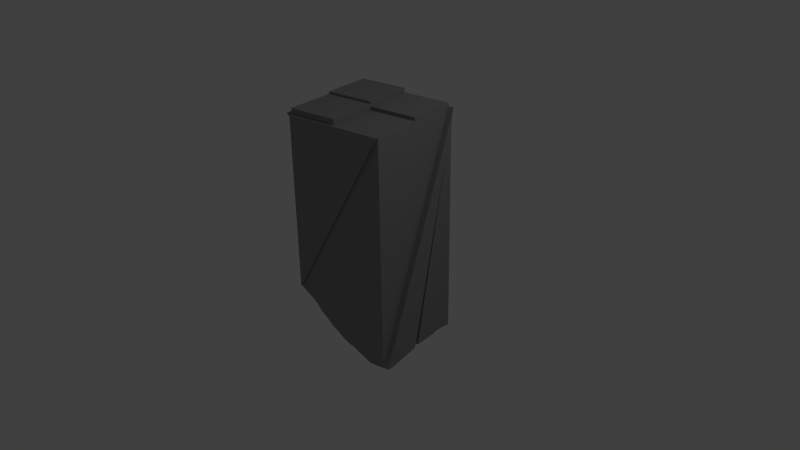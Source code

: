 # Source: pillar_1.blend  (saved by Blender 2.73.0; exported with 4.5.12 LTS)
import bpy
from mathutils import Matrix  # noqa: F401  (used for matrix-valued properties, if any)

bpy.ops.wm.read_factory_settings(use_empty=True)
scene = bpy.context.scene
scene.name = 'Scene'

# ---- collections
col_collection_1 = bpy.data.collections.new('Collection 1'); scene.collection.children.link(col_collection_1)

# ---- materials (node trees are filled in below, after node groups)
mat_stone = bpy.data.materials.new('Stone')
mat_stone.alpha_threshold = 0.0
mat_stone.use_transparent_shadow = False
mat_stone.diffuse_color = (0.281, 0.281, 0.281, 1.0)
mat_stone.roughness = 0.5
mat_stone.specular_intensity = 0.0
mat_stone.line_color = (0.0, 0.0, 0.0, 1.0)

# ---- material node trees

# ---- world
world_world = bpy.data.worlds.new('World'); scene.world = world_world
world_world.color = (0.05088, 0.05088, 0.05088)
world_world.use_sun_shadow = False
world_world.sun_shadow_jitter_overblur = 0.0
world_world.cycles.sampling_method = 'MANUAL'
world_world.cycles.sample_map_resolution = 256

# ---- cameras
cam_camera = bpy.data.cameras.new('Camera')
cam_camera.clip_end = 100.0
cam_camera.lens = 35.0
cam_camera.sensor_width = 32.0
cam_camera.sensor_height = 18.0
cam_camera.ortho_scale = 7.314
cam_camera.dof.focus_distance = 0.0
cam_camera.dof.aperture_fstop = 128.0

# ---- lights
light_lamp = bpy.data.lights.new('Lamp', 'POINT')
light_lamp.transmission_factor = 0.0
light_lamp.cutoff_distance = 30.0
light_lamp.energy = 100.0
light_lamp.shadow_buffer_clip_start = 1.001
light_lamp.shadow_soft_size = 0.1
light_lamp.shadow_maximum_resolution = 0.006
light_lamp.use_absolute_resolution = True
light_lamp.cycles.use_multiple_importance_sampling = False

# ---- meshes
me_cube_012 = bpy.data.meshes.new('Cube.012')
me_cube_012.from_pydata([(-0.9572, -1.023, 0.5275), (-0.9572, 0.9767, 0.5275), (-0.9572, 0.9767, -0.04071), (-0.9572, -0.5445, -0.09543), (-0.9572, -1.023, -0.09844), (-0.9572, 0.9621, -0.03961), (-0.9572, -0.5333, -0.09527), (-0.9572, -0.5178, -0.09364), (-0.9572, -0.5287, -0.09503), (-0.9572, 0.7452, -0.03056), (-0.9572, 0.2144, -0.001627), (-0.9572, -0.002241, -0.02731), (1.043, -1.023, 0.5275), (1.043, -1.023, -0.296), (-0.8612, -1.023, -0.1143), (0.9495, -1.023, -0.2984), (0.6043, -1.023, -0.291), (0.6909, -1.023, -0.2992), (0.8775, -1.023, -0.3009), (-0.6025, -1.023, -0.151), (-0.4885, -1.023, -0.1753), (-0.3438, -1.023, -0.1943), (-0.7616, -1.023, -0.1268), (0.05792, -1.023, -0.2485), (0.1735, -1.023, -0.2588), (0.3311, -1.023, -0.2673), (-0.2153, -1.023, -0.2158), (-0.08515, -1.023, -0.2298), (0.4322, -1.023, -0.2775), (1.043, 0.9767, 0.5275), (1.043, 0.9767, -0.2995), (-0.745, 0.9767, -0.08618), (1.028, 0.9767, -0.2999), (0.6382, 0.9767, -0.2995), (0.5484, 0.9767, -0.2976), (0.365, 0.9767, -0.2752), (0.9113, 0.9767, -0.3042), (0.8071, 0.9767, -0.3061), (0.2897, 0.9767, -0.2699), (0.09179, 0.9767, -0.2388), (-0.7278, 0.9767, -0.09012), (0.03105, 0.9767, -0.2274), (-0.4546, 0.9767, -0.1509), (-0.4863, 0.9767, -0.1459), (-0.1814, 0.9767, -0.1981), (-0.2276, 0.9767, -0.1895), (1.043, 0.6551, -0.2907), (1.043, -0.8404, -0.2966), (1.043, -0.1985, -0.2857), (1.043, 0.4771, -0.2875), (1.043, -0.09263, -0.2841), (1.043, 0.05347, -0.2851), (-0.8474, 0.1976, -0.03069), (-0.7352, 0.9281, -0.08461), (-0.5805, 0.1566, -0.1041), (-0.4683, 0.8871, -0.1431), (-0.6926, -0.5739, -0.129), (-0.3136, 0.1156, -0.1524), (-0.2014, 0.8461, -0.186), (-0.4257, -0.6149, -0.1863), (-0.0467, 0.07464, -0.2071), (0.06545, 0.8051, -0.2197), (-0.1589, -0.6559, -0.2302), (0.2202, 0.03366, -0.2264), (0.3323, 0.7642, -0.258), (0.108, -0.6968, -0.264), (0.4871, -0.007316, -0.2717), (0.5992, 0.7232, -0.2881), (0.3749, -0.7378, -0.2772), (0.754, -0.04829, -0.2874), (0.8661, 0.6822, -0.2968), (0.6418, -0.7788, -0.2975), (0.9087, -0.8198, -0.3002), (1.021, -0.08927, -0.2845), (1.116, 0.9767, 0.5275), (1.116, 0.9767, -0.2995), (1.116, 0.6551, -0.2907), (1.125, 0.9767, 0.5275), (1.125, 0.6551, -0.2907), (1.125, 0.4771, -0.2875), (1.147, 0.9767, 0.5275), (1.147, 0.4771, -0.2875), (1.147, -0.09263, -0.2841), (1.147, 0.05347, -0.2851), (1.158, -1.023, -0.296), (1.158, 0.9767, 0.5275), (1.158, -0.8404, -0.2966), (1.158, -0.1985, -0.2857), (-0.9572, -1.044, -0.09844), (1.043, -1.044, 0.5275), (1.043, -1.044, -0.296), (-0.8612, -1.044, -0.1143), (-0.9572, -1.08, 0.5275), (-0.9572, -1.08, -0.09844), (1.043, -1.08, 0.5275), (-0.9572, 1.007, 0.5275), (-0.9572, 1.007, -0.04071), (1.043, 1.007, 0.5275), (-1.019, -1.023, 0.5275), (-1.019, -0.5445, -0.09543), (-1.019, -1.023, -0.09844), (-1.019, -0.5333, -0.09527), (-1.033, -1.023, 0.5275), (-1.033, -0.5333, -0.09527), (-1.033, -0.5178, -0.09364), (-1.033, -0.002241, -0.02731), (-1.04, -1.023, 0.5275), (-1.04, 0.9621, -0.03961), (-1.04, 0.7452, -0.03056), (-1.04, 0.2144, -0.001627), (-1.081, -1.023, 0.5275), (-1.081, 0.9767, 0.5275), (-1.081, 0.9767, -0.04071), (-1.081, 0.9621, -0.03961), (0.04278, 0.9767, 0.5275), (-0.9572, -0.02333, 0.5275), (1.043, -0.02333, 0.5275), (0.04278, -1.023, 0.5275), (0.04278, -0.02333, 0.5275), (-0.9572, 0.9767, 0.5558), (0.04278, 0.9767, 0.5558), (-0.9572, -0.02333, 0.5558), (0.04278, -0.02333, 0.5558), (1.043, 0.9767, 0.5396), (0.04278, 0.9767, 0.5396), (1.043, -0.02333, 0.5396), (0.04278, -0.02333, 0.5396), (-0.9572, -1.023, 0.5477), (-0.9572, -0.02333, 0.5477), (0.04278, -1.023, 0.5477), (0.04278, -0.02333, 0.5477)], [], [(0, 10, 11), (0, 11, 105, 102), (9, 10, 109, 108), (7, 8, 6), (4, 0, 98, 100), (2, 5, 113, 112), (41, 45, 40, 35), (41, 44, 45), (42, 43, 40), (45, 42, 40), (35, 38, 39, 41), (31, 30, 32, 35), (32, 36, 33, 35), (36, 37, 33), (33, 34, 35), (40, 31, 35), (2, 29, 30, 31), (29, 2, 96, 97), (49, 29, 80, 81), (29, 48, 50), (29, 49, 79, 77), (29, 13, 84, 85), (46, 30, 75, 76), (29, 116, 12, 13), (22, 19, 25, 28), (19, 21, 27, 25), (16, 15, 22, 28), (21, 26, 27), (23, 24, 25, 27), (15, 13, 14, 22), (16, 17, 18, 15), (19, 20, 21), (12, 4, 88, 89), (0, 4, 93, 92), (118, 116, 125, 126), (10, 9, 52), (51, 50, 73), (60, 61, 63), (66, 67, 69), (28, 25, 68), (15, 18, 72), (54, 55, 57), (19, 22, 56), (27, 26, 62), (7, 11, 52), (51, 73, 69, 49), (71, 69, 72), (48, 47, 72, 73), (57, 58, 60), (59, 60, 62), (62, 63, 65), (63, 64, 66), (65, 66, 68), (68, 69, 71), (24, 23, 65), (17, 16, 71), (40, 43, 55, 53), (45, 58, 55, 42), (41, 61, 58, 44), (38, 64, 61, 39), (34, 67, 64, 35), (37, 70, 67, 33), (32, 30, 46, 70), (2, 31, 53, 5), (52, 53, 54), (8, 54, 56, 6), (56, 57, 59), (14, 4, 3), (21, 20, 59), (9, 5, 53, 52), (63, 61, 64), (69, 67, 70), (28, 68, 71, 16), (47, 13, 15, 72), (57, 55, 58), (19, 56, 59, 20), (27, 62, 65, 23), (11, 10, 52), (49, 69, 70, 46), (72, 69, 73), (50, 48, 73), (60, 58, 61), (57, 60, 59), (60, 63, 62), (66, 64, 67), (63, 66, 65), (66, 69, 68), (24, 65, 68, 25), (17, 71, 72, 18), (43, 42, 55), (45, 44, 58), (41, 39, 61), (38, 35, 64), (34, 33, 67), (37, 36, 70), (36, 32, 70), (31, 40, 53), (54, 53, 55), (7, 52, 54, 8), (54, 57, 56), (14, 3, 6, 22), (6, 56, 22), (21, 59, 62, 26), (76, 75, 74), (29, 46, 76, 74), (30, 29, 74, 75), (79, 78, 77), (46, 29, 77, 78), (49, 46, 78, 79), (82, 83, 81, 80), (29, 50, 82, 80), (51, 49, 81, 83), (50, 51, 83, 82), (85, 84, 86, 87), (47, 48, 87, 86), (48, 29, 85, 87), (13, 47, 86, 84), (90, 89, 88, 91), (14, 13, 90, 91), (13, 12, 89, 90), (4, 14, 91, 88), (94, 92, 93), (12, 117, 0, 92, 94), (4, 12, 94, 93), (96, 95, 97), (2, 1, 95, 96), (1, 114, 29, 97, 95), (98, 101, 99, 100), (6, 3, 99, 101), (0, 6, 101, 98), (3, 4, 100, 99), (102, 105, 104, 103), (11, 7, 104, 105), (6, 0, 102, 103), (7, 6, 103, 104), (106, 107, 108, 109), (5, 9, 108, 107), (10, 0, 106, 109), (0, 5, 107, 106), (110, 111, 112, 113), (0, 115, 1, 111, 110), (1, 2, 112, 111), (5, 0, 110, 113), (115, 118, 122, 121), (118, 115, 128, 130), (117, 12, 116, 118), (121, 122, 120, 119), (118, 114, 120, 122), (114, 1, 119, 120), (1, 115, 121, 119), (126, 125, 123, 124), (114, 118, 126, 124), (116, 29, 123, 125), (29, 114, 124, 123), (127, 129, 130, 128), (117, 118, 130, 129), (0, 117, 129, 127), (115, 0, 127, 128)])
me_cube_012.materials.append(mat_stone)
me_cube_012.use_remesh_preserve_volume = False
me_cube_012.use_remesh_preserve_attributes = False
me_cube_012.use_mirror_vertex_groups = False
me_cube_012.update()

# ---- objects
ob_lamp = bpy.data.objects.new('Lamp', light_lamp)
ob_camera = bpy.data.objects.new('Camera', cam_camera)
ob_cube_010 = bpy.data.objects.new('Cube.010', me_cube_012)

# ---- transforms, parenting, visibility, modifiers, constraints
ob_lamp.location = (4.076, 1.005, 5.904)
ob_lamp.rotation_euler = (0.6503, 0.05522, 1.866)
ob_lamp.lock_rotations_4d = False
ob_lamp.empty_display_type = 'ARROWS'
ob_lamp.color = (0.0, 0.0, 0.0, 0.0)
ob_lamp.lineart.crease_threshold = 0.0
ob_camera.location = (7.481, -6.508, 5.344)
ob_camera.rotation_euler = (1.109, 0.01082, 0.8149)
ob_camera.lock_rotations_4d = False
ob_camera.empty_display_type = 'ARROWS'
ob_camera.color = (0.0, 0.0, 0.0, 0.0)
ob_camera.display_type = 'WIRE'
ob_camera.lineart.crease_threshold = 0.0
ob_cube_010.location = (1.204e-08, 3.307e-08, -5.388e-08)
ob_cube_010.rotation_euler = (0.0, -0.0, 0.1523)
ob_cube_010.scale = (0.6583, 0.6583, 3.701)
ob_cube_010.lineart.crease_threshold = 0.0

# ---- collection membership
col_collection_1.objects.link(ob_lamp)
col_collection_1.objects.link(ob_camera)
col_collection_1.objects.link(ob_cube_010)

# ---- scene / render settings (as saved in the file)
scene.camera = ob_camera
scene.frame_start = 1; scene.frame_end = 250; scene.frame_set(1)
scene.render.engine = 'BLENDER_EEVEE_NEXT'
scene.render.resolution_percentage = 50
scene.render.dither_intensity = 0.0
scene.cycles.use_denoising = False
scene.cycles.samples = 10
scene.cycles.sampling_pattern = 'TABULATED_SOBOL'
scene.cycles.light_sampling_threshold = 0.0
scene.cycles.use_adaptive_sampling = False
scene.cycles.use_light_tree = False
scene.cycles.blur_glossy = 0.0
scene.cycles.pixel_filter_type = 'GAUSSIAN'
scene.cycles.sample_clamp_indirect = 0.0
scene.view_settings.view_transform = 'Standard'
bpy.context.view_layer.update()
